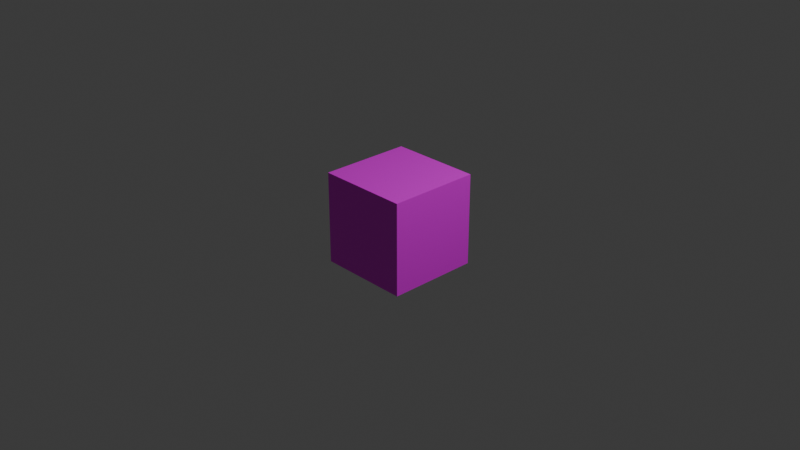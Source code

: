 # Source: modles.blend  (saved by Blender 4.4.30; exported with 4.5.12 LTS)
import bpy
from mathutils import Matrix  # noqa: F401  (used for matrix-valued properties, if any)

bpy.ops.wm.read_factory_settings(use_empty=True)
scene = bpy.context.scene
scene.name = 'Scene'

# ---- collections
col_collection = bpy.data.collections.new('Collection'); scene.collection.children.link(col_collection)

# ---- images (referenced by path relative to the original .blend; pixels are not part of the script)
import os
ASSET_DIR = os.environ.get("B2B_ASSET_DIR", "")  # directory of the original .blend (textures are referenced by path, not embedded)
HERE = os.path.dirname(os.path.abspath(__file__))  # packed textures are extracted next to this script under _unpacked/

def load_image(name, relpath, width, height, colorspace="sRGB"):
    """Load a texture the original file referenced (path relative to the .blend, or extracted next to this script)."""
    p = next((c for c in (os.path.join(HERE, relpath), os.path.join(ASSET_DIR, relpath)) if relpath and os.path.exists(c)), "")
    if p:
        img = bpy.data.images.load(p, check_existing=True)
        img.name = name
    else:  # same state as the original file: an image datablock whose file is absent (Cycles renders it pink)
        img = bpy.data.images.new(name, width, height)
        img.source = "FILE"
        img.filepath = "//" + (relpath or name)
    img.colorspace_settings.name = colorspace
    return img
img_material_base_color = load_image('Material Base Color', 'Material Base Color.png', 1024, 1024, 'sRGB')

# ---- materials (node trees are filled in below, after node groups)
mat_material = bpy.data.materials.new('Material')
mat_material.alpha_threshold = 0.0
mat_material.roughness = 0.5
mat_material.line_color = (0.0, 0.0, 0.0, 1.0)

# ---- material node trees
mat_material.use_nodes = True; mat_material.node_tree.nodes.clear()
_N = mat_material.node_tree.nodes; _L = mat_material.node_tree.links
n0 = _N.new('ShaderNodeOutputMaterial'); n0.name = 'Material Output'; n0.location = (300, 300)
n1 = _N.new('ShaderNodeBsdfPrincipled'); n1.name = 'Principled BSDF'; n1.location = (10, 300)
n1.inputs[3].default_value = 1.45
n2 = _N.new('ShaderNodeTexImage'); n2.name = 'Image Texture'; n2.location = (-280, 260)
n2.image = img_material_base_color
_L.new(n1.outputs[0], n0.inputs[0])
_L.new(n2.outputs[0], n1.inputs[0])
n0.is_active_output = True

# ---- world
world_world = bpy.data.worlds.new('World'); scene.world = world_world
world_world.use_nodes = True; world_world.node_tree.nodes.clear()
_N = world_world.node_tree.nodes; _L = world_world.node_tree.links
n0 = _N.new('ShaderNodeOutputWorld'); n0.name = 'World Output'; n0.location = (300, 300)
n1 = _N.new('ShaderNodeBackground'); n1.name = 'Background'; n1.location = (10, 300)
n1.inputs[0].default_value = (0.05088, 0.05088, 0.05088, 1.0)
_L.new(n1.outputs[0], n0.inputs[0])
n0.is_active_output = True
world_world.color = (0.05088, 0.05088, 0.05088)
world_world.sun_shadow_jitter_overblur = 0.0

# ---- cameras
cam_camera = bpy.data.cameras.new('Camera')
cam_camera.clip_end = 100.0
cam_camera.ortho_scale = 7.314

# ---- lights
light_light = bpy.data.lights.new('Light', 'POINT')
light_light.energy = 1000.0
light_light.shadow_soft_size = 0.1

# ---- meshes
me_cube = bpy.data.meshes.new('Cube')
me_cube.from_pydata([(0.5, 0.5, 0.5), (0.5, 0.5, -0.5), (0.5, -0.5, 0.5), (0.5, -0.5, -0.5), (-0.5, 0.5, 0.5), (-0.5, 0.5, -0.5), (-0.5, -0.5, 0.5), (-0.5, -0.5, -0.5)], [], [(0, 4, 6, 2), (3, 2, 6, 7), (7, 6, 4, 5), (5, 1, 3, 7), (1, 0, 2, 3), (5, 4, 0, 1)])
_uv = me_cube.uv_layers.new(name='UVMap')
_uv.uv.foreach_set('vector', [0.625, 0.5, 0.875, 0.5, 0.875, 0.75, 0.625, 0.75, 0.375, 0.75, 0.625, 0.75, 0.625, 1.0, 0.375, 1.0, 0.375, 0.0, 0.625, 0.0, 0.625, 0.25, 0.375, 0.25, 0.125, 0.5, 0.375, 0.5, 0.375, 0.75, 0.125, 0.75, 0.375, 0.5, 0.625, 0.5, 0.625, 0.75, 0.375, 0.75, 0.375, 0.25, 0.625, 0.25, 0.625, 0.5, 0.375, 0.5])
me_cube.materials.append(mat_material)
me_cube.use_mirror_vertex_groups = False
me_cube.update()

# ---- objects
ob_1x1_cube = bpy.data.objects.new('1x1_Cube', me_cube)
ob_light = bpy.data.objects.new('Light', light_light)
ob_camera = bpy.data.objects.new('Camera', cam_camera)

# ---- transforms, parenting, visibility, modifiers, constraints
ob_1x1_cube.location = (0.0, 0.0, 0.0)
ob_1x1_cube.lock_rotations_4d = False
ob_1x1_cube.empty_display_type = 'ARROWS'
ob_1x1_cube.lineart.crease_threshold = 0.0
ob_light.location = (4.076, 1.005, 5.904)
ob_light.rotation_euler = (0.6503, 0.05522, 1.866)
ob_light.lock_rotations_4d = False
ob_light.empty_display_type = 'ARROWS'
ob_light.color = (0.0, 0.0, 0.0, 0.0)
ob_light.lineart.crease_threshold = 0.0
ob_camera.location = (7.359, -6.926, 4.958)
ob_camera.rotation_euler = (1.109, 0.0, 0.8149)
ob_camera.lock_rotations_4d = False
ob_camera.empty_display_type = 'ARROWS'
ob_camera.color = (0.0, 0.0, 0.0, 0.0)
ob_camera.display_type = 'WIRE'
ob_camera.lineart.crease_threshold = 0.0

# ---- collection membership
col_collection.objects.link(ob_1x1_cube)
col_collection.objects.link(ob_light)
col_collection.objects.link(ob_camera)

# ---- scene / render settings (as saved in the file)
scene.camera = ob_camera
scene.frame_start = 1; scene.frame_end = 250; scene.frame_set(1)
scene.render.engine = 'BLENDER_EEVEE_NEXT'
bpy.context.view_layer.update()
